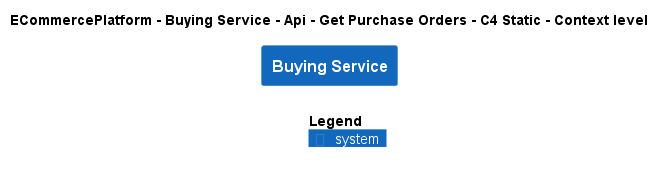

The diagram above was rendered by PlantUML. Its source (embedded in the PNG):
@startuml
!include ..\..\..\..\..\..\..\.c4s\C4_Context.puml

AddElementTag("c4interflow:lifecycle:new", $bgColor=green, $fontColor=#ffffff, $borderColor=green, $shadowing="False")
AddElementTag("c4interflow:lifecycle:changed", $bgColor=orange, $fontColor=#ffffff, $borderColor=orange, $shadowing="False")
AddElementTag("c4interflow:lifecycle:removed", $bgColor=red, $fontColor=#ffffff, $borderColor=red, $shadowing="False")

AddRelTag("c4interflow:lifecycle:new", $textColor=green, $lineColor=green)
AddRelTag("c4interflow:lifecycle:changed", $textColor=orange, $lineColor=orange)
AddRelTag("c4interflow:lifecycle:removed", $textColor=red, $lineColor=red)

SHOW_PERSON_PORTRAIT()
LAYOUT_TOP_DOWN()

skinparam linetype polyline

title ECommercePlatform - Buying Service - Api - Get Purchase Orders - C4 Static - Context level

System(ECommercePlatform.SoftwareSystems.BuyingService, "Buying Service", "")



SHOW_LEGEND()
@enduml